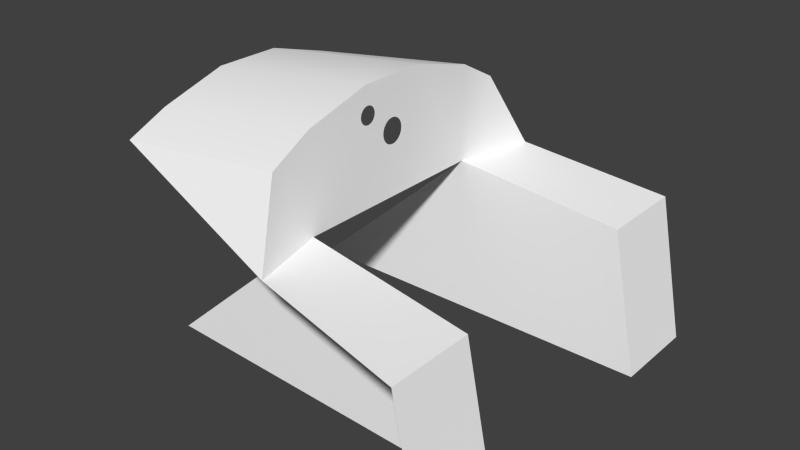 # Source: panel.blend  (saved by Blender 2.70.5; exported with 4.5.12 LTS)
import bpy
from mathutils import Matrix  # noqa: F401  (used for matrix-valued properties, if any)

bpy.ops.wm.read_factory_settings(use_empty=True)
scene = bpy.context.scene
scene.name = 'Scene'

# ---- collections
col_collection_1 = bpy.data.collections.new('Collection 1'); scene.collection.children.link(col_collection_1)

# ---- materials (node trees are filled in below, after node groups)
mat_defaultwhite = bpy.data.materials.new('DefaultWhite')
mat_defaultwhite.alpha_threshold = 0.0
mat_defaultwhite.use_transparent_shadow = False
mat_defaultwhite.diffuse_color = (1.0, 1.0, 1.0, 1.0)
mat_defaultwhite.roughness = 0.5
mat_defaultwhite.line_color = (0.0, 0.0, 0.0, 1.0)

# ---- node groups
ng_auto_smooth = bpy.data.node_groups.new('Auto Smooth', 'GeometryNodeTree')
_s = ng_auto_smooth.interface.new_socket(name='Geometry', in_out='OUTPUT', socket_type='NodeSocketGeometry')
_s = ng_auto_smooth.interface.new_socket(name='Geometry', in_out='INPUT', socket_type='NodeSocketGeometry')
_s = ng_auto_smooth.interface.new_socket(name='Angle', in_out='INPUT', socket_type='NodeSocketFloat')
_s.subtype = 'ANGLE'
_s.min_value = 0.0
_s.max_value = 3.142
ng_auto_smooth.is_modifier = True
_N = ng_auto_smooth.nodes; _L = ng_auto_smooth.links
n0 = _N.new('NodeGroupOutput'); n0.name = 'Group Output'; n0.location = (480, -100)
n1 = _N.new('NodeGroupInput'); n1.name = 'Group Input'; n1.location = (-420, -300)
n2 = _N.new('NodeGroupInput'); n2.name = 'Group Input.001'; n2.location = (-60, -100)
n3 = _N.new('GeometryNodeSetShadeSmooth'); n3.name = 'Set Shade Smooth'; n3.location = (120, -100)
n3.domain = 'EDGE'
n4 = _N.new('GeometryNodeSetShadeSmooth'); n4.name = 'Set Shade Smooth.001'; n4.location = (300, -100)
n5 = _N.new('GeometryNodeInputMeshEdgeAngle'); n5.name = 'Edge Angle'; n5.location = (-420, -220)
n6 = _N.new('GeometryNodeInputEdgeSmooth'); n6.name = 'Is Edge Smooth'; n6.location = (-60, -160)
n7 = _N.new('GeometryNodeInputShadeSmooth'); n7.name = 'Is Face Smooth'; n7.location = (-240, -340)
n8 = _N.new('FunctionNodeBooleanMath'); n8.name = 'Boolean Math'; n8.location = (-60, -220)
n9 = _N.new('FunctionNodeCompare'); n9.name = 'Compare'; n9.location = (-240, -180)
n9.operation = 'LESS_EQUAL'
_L.new(n5.outputs[0], n9.inputs[0])
_L.new(n4.outputs[0], n0.inputs[0])
_L.new(n1.outputs[1], n9.inputs[1])
_L.new(n9.outputs[0], n8.inputs[0])
_L.new(n7.outputs[0], n8.inputs[1])
_L.new(n2.outputs[0], n3.inputs[0])
_L.new(n6.outputs[0], n3.inputs[1])
_L.new(n3.outputs[0], n4.inputs[0])
_L.new(n8.outputs[0], n3.inputs[2])
n0.is_active_output = True

# ---- material node trees

# ---- world
world_world = bpy.data.worlds.new('World'); scene.world = world_world
world_world.color = (0.05088, 0.05088, 0.05088)
world_world.use_sun_shadow = False
world_world.sun_shadow_jitter_overblur = 0.0
world_world.cycles.sampling_method = 'MANUAL'
world_world.cycles.sample_map_resolution = 256

# ---- meshes
me_panel = bpy.data.meshes.new('panel')
me_panel.from_pydata([(-0.02334, -0.07422, 0.3303), (-0.02334, -0.0784, 0.3325), (-0.02334, -0.08293, 0.3339), (-0.02334, -0.08764, 0.3344), (-0.02334, -0.09235, 0.3339), (-0.02334, -0.09689, 0.3325), (-0.02334, -0.1011, 0.3303), (-0.02334, -0.1047, 0.3273), (-0.02334, -0.1077, 0.3236), (-0.02334, -0.11, 0.3194), (-0.02334, -0.1113, 0.3149), (-0.02334, -0.1118, 0.3102), (-0.02334, -0.1113, 0.3055), (-0.02334, -0.11, 0.301), (-0.02334, -0.1077, 0.2968), (-0.02334, -0.1047, 0.2931), (-0.02334, -0.1011, 0.2901), (-0.02334, -0.09689, 0.2879), (-0.02334, -0.09235, 0.2865), (-0.02334, -0.08764, 0.286), (-0.02334, -0.08293, 0.2865), (-0.02334, -0.0784, 0.2879), (-0.02334, -0.07422, 0.2901), (-0.02334, -0.07056, 0.2931), (-0.02334, -0.06756, 0.2968), (-0.02334, -0.06532, 0.301), (-0.02334, -0.06395, 0.3055), (-0.02334, -0.06349, 0.3102), (-0.02334, -0.06395, 0.3149), (-0.02334, -0.06532, 0.3194), (-0.02334, -0.06756, 0.3236), (-0.02334, -0.07056, 0.3273), (-0.02359, 0.03265, 0.2519), (-0.02359, 0.03075, 0.2584), (-0.02359, 0.02767, 0.2643), (-0.02359, 0.02353, 0.2695), (-0.02359, 0.01849, 0.2738), (-0.02359, 0.01273, 0.2769), (-0.02359, 0.006488, 0.2789), (-0.02359, 3.5e-05, 0.2795), (-0.02359, -0.006501, 0.2789), (-0.02359, -0.01275, 0.2769), (-0.02359, -0.0185, 0.2738), (-0.02359, -0.02355, 0.2695), (-0.02359, -0.02769, 0.2643), (-0.02359, -0.03077, 0.2584), (-0.02359, -0.03266, 0.2519), (-0.02359, -0.0333, 0.2452), (-0.02359, -0.03266, 0.2386), (-0.02359, -0.03077, 0.2321), (-0.02359, -0.02769, 0.2262), (-0.02359, -0.02355, 0.221), (-0.02359, -0.0185, 0.2167), (-0.02359, -0.01275, 0.2136), (-0.02359, -0.006501, 0.2116), (-0.02359, -7e-06, 0.2109), (-0.02359, 0.006488, 0.2116), (-0.02359, 0.01273, 0.2136), (-0.02359, 0.01849, 0.2167), (-0.02359, 0.02353, 0.221), (-0.02359, 0.02767, 0.2262), (-0.02359, 0.03075, 0.2321), (-0.02359, 0.03265, 0.2386), (-0.02359, 0.03329, 0.2451), (-0.02306, 0.3971, 0.2746), (0.4353, 0.5484, 0.009823), (-0.5156, 0.3971, 0.217), (-0.02306, -0.3971, 0.2746), (0.4353, -0.5484, 0.009823), (-0.5156, -0.3971, 0.217), (0.4353, 0.304, 0.009823), (0.4353, -0.304, 0.009823), (-0.02306, 0.2819, 0.337), (-0.02306, -0.2819, 0.337), (-0.5156, 0.2819, 0.2684), (-0.5156, -0.2819, 0.2684), (-0.02306, 0.09396, 0.387), (-0.02306, -0.09396, 0.387), (-0.5156, 0.09396, 0.3238), (-0.5156, -0.09396, 0.3238), (0.03166, 0.4955, 0.07196), (0.03166, -0.4955, 0.07196), (-0.02306, 0.281, 0.07195), (-0.02306, -0.281, 0.07195), (-0.02306, 0.0, 0.07195), (-0.02306, 0.0, 0.387), (-0.5156, 0.0, 0.3238), (0.5156, 0.5484, -0.387), (0.5156, 0.304, -0.387), (0.5156, -0.5484, -0.387), (0.5156, -0.304, -0.387), (-0.5124, 0.281, -0.3638), (-0.5124, -0.281, -0.3638)], [], [(67, 73, 75, 69), (72, 64, 66, 74), (73, 77, 79, 75), (76, 72, 74, 78), (64, 80, 66), (81, 67, 69), (80, 64, 82), (82, 70, 65, 80), (83, 73, 67), (81, 68, 71, 83), (76, 84, 82, 72), (77, 85, 86, 79), (85, 76, 78, 86), (65, 70, 88, 87), (71, 68, 89, 90), (70, 82, 91, 88), (71, 90, 92, 83), (48, 84, 49), (49, 84, 50), (50, 84, 51), (51, 84, 52), (52, 84, 53), (53, 84, 54), (54, 84, 55), (55, 84, 56), (56, 84, 57), (57, 84, 58), (58, 84, 59), (59, 84, 60), (60, 84, 61), (61, 84, 62), (62, 84, 76), (62, 76, 63), (32, 63, 76), (32, 76, 33), (33, 76, 34), (34, 76, 35), (35, 76, 36), (36, 76, 37), (37, 76, 38), (38, 76, 39), (41, 77, 42), (40, 77, 41), (39, 77, 40), (72, 82, 64), (30, 42, 77, 31), (0, 31, 77), (0, 77, 1), (1, 77, 2), (2, 77, 3), (3, 77, 4), (29, 42, 30), (28, 43, 42, 29), (20, 46, 22, 21), (39, 76, 85), (25, 44, 43, 26), (24, 44, 25), (23, 45, 44, 24), (22, 46, 45, 23), (67, 81, 83), (77, 39, 85), (19, 47, 46, 20), (4, 77, 73), (4, 73, 5), (5, 73, 6), (6, 73, 7), (7, 73, 8), (8, 73, 9), (9, 73, 10), (83, 48, 47, 19), (11, 83, 12), (12, 83, 13), (13, 83, 14), (14, 83, 15), (15, 83, 16), (16, 83, 17), (17, 83, 18), (18, 83, 19), (26, 43, 28, 27), (48, 83, 84), (73, 83, 11, 10)])
me_panel.polygons.foreach_set('use_smooth', [True] * 81)
_uv = me_panel.uv_layers.new(name='UVMap')
_uv.uv.foreach_set('vector', [0.09935, 0.8501, 0.1441, 0.8743, 0.1441, 0.8476, 0.09935, 0.8277, 0.3633, 0.8743, 0.4081, 0.8501, 0.4081, 0.8277, 0.3633, 0.8476, 0.1441, 0.8743, 0.2172, 0.8937, 0.2172, 0.8692, 0.1441, 0.8476, 0.2902, 0.8937, 0.3633, 0.8743, 0.3633, 0.8476, 0.2902, 0.8692, 0.4081, 0.8501, 0.4464, 0.7713, 0.4081, 0.8277, 0.06108, 0.7713, 0.09935, 0.8501, 0.09935, 0.8277, 0.9327, 0.7553, 0.8977, 0.8272, 0.8566, 0.7553, 0.8566, 0.7553, 0.8647, 0.7333, 0.9514, 0.7333, 0.9327, 0.7553, 0.6572, 0.7553, 0.6569, 0.8494, 0.6161, 0.8272, 0.5811, 0.7553, 0.5624, 0.7333, 0.6491, 0.7333, 0.6572, 0.7553, 0.7902, 0.8671, 0.7569, 0.7553, 0.8566, 0.7553, 0.8569, 0.8494, 0.2172, 0.8937, 0.2537, 0.8937, 0.2537, 0.8692, 0.2172, 0.8692, 0.2537, 0.8937, 0.2902, 0.8937, 0.2902, 0.8692, 0.2537, 0.8692, 0.4669, 0.7471, 0.3719, 0.7471, 0.3719, 0.5928, 0.4669, 0.5928, 0.1355, 0.7471, 0.04053, 0.7471, 0.04053, 0.5928, 0.1355, 0.5928, 0.3719, 0.7471, 0.363, 0.7713, 0.363, 0.6019, 0.3719, 0.5928, 0.1355, 0.7471, 0.1355, 0.5928, 0.1445, 0.6019, 0.1445, 0.7713, 0.7453, 0.8144, 0.7569, 0.7553, 0.746, 0.8121, 0.746, 0.8121, 0.7569, 0.7553, 0.7471, 0.81, 0.7471, 0.81, 0.7569, 0.7553, 0.7485, 0.8082, 0.7485, 0.8082, 0.7569, 0.7553, 0.7503, 0.8067, 0.7503, 0.8067, 0.7569, 0.7553, 0.7524, 0.8056, 0.7524, 0.8056, 0.7569, 0.7553, 0.7546, 0.8049, 0.7546, 0.8049, 0.7569, 0.7553, 0.7569, 0.8046, 0.7569, 0.8046, 0.7569, 0.7553, 0.7592, 0.8049, 0.7592, 0.8049, 0.7569, 0.7553, 0.7614, 0.8056, 0.7614, 0.8056, 0.7569, 0.7553, 0.7635, 0.8067, 0.7635, 0.8067, 0.7569, 0.7553, 0.7652, 0.8082, 0.7652, 0.8082, 0.7569, 0.7553, 0.7667, 0.81, 0.7667, 0.81, 0.7569, 0.7553, 0.7678, 0.8121, 0.7678, 0.8121, 0.7569, 0.7553, 0.7685, 0.8144, 0.7685, 0.8144, 0.7569, 0.7553, 0.7902, 0.8671, 0.7685, 0.8144, 0.7902, 0.8671, 0.7687, 0.8168, 0.7685, 0.8192, 0.7687, 0.8168, 0.7902, 0.8671, 0.7685, 0.8192, 0.7902, 0.8671, 0.7678, 0.8214, 0.7678, 0.8214, 0.7902, 0.8671, 0.7667, 0.8235, 0.7667, 0.8235, 0.7902, 0.8671, 0.7652, 0.8254, 0.7652, 0.8254, 0.7902, 0.8671, 0.7635, 0.8269, 0.7635, 0.8269, 0.7902, 0.8671, 0.7614, 0.828, 0.7614, 0.828, 0.7902, 0.8671, 0.7592, 0.8287, 0.7592, 0.8287, 0.7902, 0.8671, 0.7569, 0.829, 0.7524, 0.828, 0.7236, 0.8671, 0.7503, 0.8269, 0.7546, 0.8287, 0.7236, 0.8671, 0.7524, 0.828, 0.7569, 0.829, 0.7236, 0.8671, 0.7546, 0.8287, 0.8569, 0.8494, 0.8566, 0.7553, 0.8977, 0.8272, 0.7329, 0.8446, 0.7503, 0.8269, 0.7236, 0.8671, 0.7319, 0.8459, 0.7306, 0.847, 0.7319, 0.8459, 0.7236, 0.8671, 0.7306, 0.847, 0.7236, 0.8671, 0.7291, 0.8478, 0.7291, 0.8478, 0.7236, 0.8671, 0.7275, 0.8482, 0.7275, 0.8482, 0.7236, 0.8671, 0.7258, 0.8484, 0.7258, 0.8484, 0.7236, 0.8671, 0.7241, 0.8482, 0.7337, 0.8431, 0.7503, 0.8269, 0.7329, 0.8446, 0.7342, 0.8415, 0.7485, 0.8254, 0.7503, 0.8269, 0.7337, 0.8431, 0.7275, 0.8314, 0.7453, 0.8192, 0.7306, 0.8327, 0.7291, 0.8319, 0.7569, 0.829, 0.7902, 0.8671, 0.7569, 0.8671, 0.7337, 0.8366, 0.7471, 0.8235, 0.7485, 0.8254, 0.7342, 0.8382, 0.7329, 0.8351, 0.7471, 0.8235, 0.7337, 0.8366, 0.7319, 0.8338, 0.746, 0.8214, 0.7471, 0.8235, 0.7329, 0.8351, 0.7306, 0.8327, 0.7453, 0.8192, 0.746, 0.8214, 0.7319, 0.8338, 0.6161, 0.8272, 0.5811, 0.7553, 0.6572, 0.7553, 0.7236, 0.8671, 0.7569, 0.829, 0.7569, 0.8671, 0.7258, 0.8313, 0.7451, 0.8168, 0.7453, 0.8192, 0.7275, 0.8314, 0.7241, 0.8482, 0.7236, 0.8671, 0.6569, 0.8494, 0.7241, 0.8482, 0.6569, 0.8494, 0.7225, 0.8478, 0.7225, 0.8478, 0.6569, 0.8494, 0.721, 0.847, 0.721, 0.847, 0.6569, 0.8494, 0.7198, 0.8459, 0.7198, 0.8459, 0.6569, 0.8494, 0.7187, 0.8446, 0.7187, 0.8446, 0.6569, 0.8494, 0.7179, 0.8431, 0.7179, 0.8431, 0.6569, 0.8494, 0.7174, 0.8415, 0.6572, 0.7553, 0.7453, 0.8144, 0.7451, 0.8168, 0.7258, 0.8313, 0.7172, 0.8398, 0.6572, 0.7553, 0.7174, 0.8382, 0.7174, 0.8382, 0.6572, 0.7553, 0.7179, 0.8366, 0.7179, 0.8366, 0.6572, 0.7553, 0.7187, 0.8351, 0.7187, 0.8351, 0.6572, 0.7553, 0.7198, 0.8338, 0.7198, 0.8338, 0.6572, 0.7553, 0.721, 0.8327, 0.721, 0.8327, 0.6572, 0.7553, 0.7225, 0.8319, 0.7225, 0.8319, 0.6572, 0.7553, 0.7241, 0.8314, 0.7241, 0.8314, 0.6572, 0.7553, 0.7258, 0.8313, 0.7342, 0.8382, 0.7485, 0.8254, 0.7342, 0.8415, 0.7344, 0.8398, 0.7453, 0.8144, 0.6572, 0.7553, 0.7569, 0.7553, 0.6569, 0.8494, 0.6572, 0.7553, 0.7172, 0.8398, 0.7174, 0.8415])
me_panel.materials.append(mat_defaultwhite)
me_panel.use_remesh_preserve_volume = False
me_panel.use_remesh_preserve_attributes = False
me_panel.use_mirror_vertex_groups = False
me_panel.update()

# ---- objects
ob_panel = bpy.data.objects.new('panel', me_panel)

# ---- transforms, parenting, visibility, modifiers, constraints
ob_panel.location = (0.0, 0.0, 0.0)
ob_panel.lineart.crease_threshold = 0.0
_m = ob_panel.modifiers.new('Auto Smooth', 'NODES')
_m.node_group = ng_auto_smooth
_gi = [s.identifier for s in ng_auto_smooth.interface.items_tree if s.item_type == 'SOCKET' and s.in_out == 'INPUT']
_m[_gi[1]] = 0.5236  # Angle

# ---- collection membership
col_collection_1.objects.link(ob_panel)

# ---- scene / render settings (as saved in the file)
scene.frame_start = 1; scene.frame_end = 250; scene.frame_set(1)
scene.render.engine = 'BLENDER_EEVEE_NEXT'
scene.render.resolution_percentage = 50
scene.render.dither_intensity = 0.0
scene.cycles.use_denoising = False
scene.cycles.samples = 10
scene.cycles.sampling_pattern = 'TABULATED_SOBOL'
scene.cycles.light_sampling_threshold = 0.0
scene.cycles.use_adaptive_sampling = False
scene.cycles.use_light_tree = False
scene.cycles.blur_glossy = 0.0
scene.cycles.volume_bounces = 1
scene.cycles.pixel_filter_type = 'GAUSSIAN'
scene.cycles.sample_clamp_indirect = 0.0
scene.view_settings.view_transform = 'Standard'
bpy.context.view_layer.update()

# ---- added for rendering (the .blend has no active camera and no usable light): camera, sun
cam_auto = bpy.data.cameras.new('AutoCamera')
cam_auto.lens = 50.0
cam_auto.sensor_width = 36.0
cam_auto.clip_end = 1000.0
ob_auto_camera = bpy.data.objects.new('AutoCamera', cam_auto)
scene.collection.objects.link(ob_auto_camera)
ob_auto_camera.location = (1.56617, -1.8794, 1.25293)
ob_auto_camera.rotation_euler = (1.09748, -7.21219e-08, 0.694738)
scene.camera = ob_auto_camera
light_auto_sun = bpy.data.lights.new('AutoSun', 'SUN')
light_auto_sun.energy = 3.0
light_auto_sun.angle = 0.0523599
ob_auto_sun = bpy.data.objects.new('AutoSun', light_auto_sun)
scene.collection.objects.link(ob_auto_sun)
ob_auto_sun.rotation_euler = (0.872665, 0.174533, 0.523599)
bpy.context.view_layer.update()
